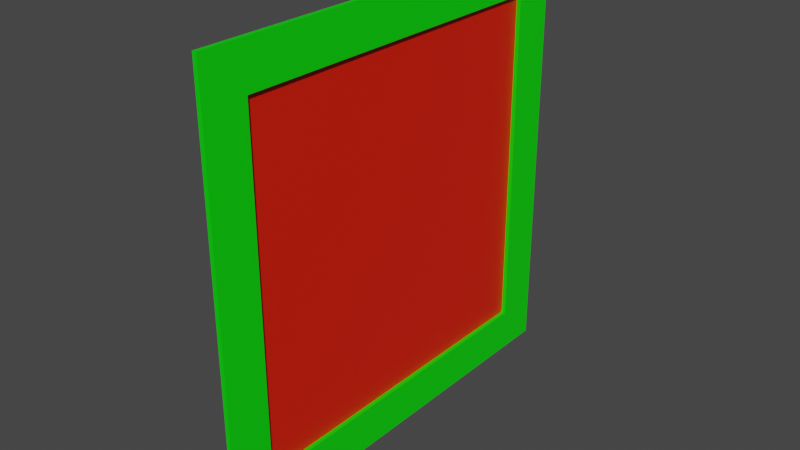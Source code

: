 # Source: basic.blend  (saved by Blender 3.2.14; exported with 4.5.12 LTS)
import bpy
from mathutils import Matrix  # noqa: F401  (used for matrix-valued properties, if any)

bpy.ops.wm.read_factory_settings(use_empty=True)
scene = bpy.context.scene
scene.name = 'Scene'

# ---- materials (node trees are filled in below, after node groups)
mat_sp_base__op_base__vcio_base__vcis_16 = bpy.data.materials.new('[sp=base][op=base][vcio=base][vcis=16]')
mat_sp_base__op_base__vcio_base__vcis_16.use_transparent_shadow = False
mat_sp_base__ab_window__vcio_base__vcis_16__dup = bpy.data.materials.new('[sp=base][ab=window][vcio=base][vcis=16][dup]')
mat_sp_base__ab_window__vcio_base__vcis_16__dup.use_transparent_shadow = False

# ---- material node trees
mat_sp_base__op_base__vcio_base__vcis_16.use_nodes = True; mat_sp_base__op_base__vcio_base__vcis_16.node_tree.nodes.clear()
_N = mat_sp_base__op_base__vcio_base__vcis_16.node_tree.nodes; _L = mat_sp_base__op_base__vcio_base__vcis_16.node_tree.links
n0 = _N.new('ShaderNodeBsdfPrincipled'); n0.name = 'Principled BSDF'; n0.location = (10, 300)
n0.distribution = 'GGX'
n0.subsurface_method = 'BURLEY'
n0.inputs[0].default_value = (9.446e-05, 0.8, 0.0, 1.0)
n0.inputs[3].default_value = 1.45
n0.inputs[27].default_value = (0.0, 0.0, 0.0, 1.0)
n0.inputs[28].default_value = 1.0
n1 = _N.new('ShaderNodeOutputMaterial'); n1.name = 'Material Output'; n1.location = (300, 300)
_L.new(n0.outputs[0], n1.inputs[0])
n1.is_active_output = True
mat_sp_base__ab_window__vcio_base__vcis_16__dup.use_nodes = True; mat_sp_base__ab_window__vcio_base__vcis_16__dup.node_tree.nodes.clear()
_N = mat_sp_base__ab_window__vcio_base__vcis_16__dup.node_tree.nodes; _L = mat_sp_base__ab_window__vcio_base__vcis_16__dup.node_tree.links
n0 = _N.new('ShaderNodeBsdfPrincipled'); n0.name = 'Principled BSDF'; n0.location = (10, 300)
n0.distribution = 'GGX'
n0.subsurface_method = 'RANDOM_WALK_SKIN'
n0.inputs[0].default_value = (0.8, 0.01216, 0.0, 1.0)
n0.inputs[3].default_value = 1.45
n0.inputs[27].default_value = (0.0, 0.0, 0.0, 1.0)
n0.inputs[28].default_value = 1.0
n1 = _N.new('ShaderNodeOutputMaterial'); n1.name = 'Material Output'; n1.location = (300, 300)
_L.new(n0.outputs[0], n1.inputs[0])
n1.is_active_output = True

# ---- world
world_world = bpy.data.worlds.new('World'); scene.world = world_world
world_world.use_nodes = True; world_world.node_tree.nodes.clear()
_N = world_world.node_tree.nodes; _L = world_world.node_tree.links
n0 = _N.new('ShaderNodeOutputWorld'); n0.name = 'World Output'; n0.location = (300, 300)
n1 = _N.new('ShaderNodeBackground'); n1.name = 'Background'; n1.location = (10, 300)
n1.inputs[0].default_value = (0.05088, 0.05088, 0.05088, 1.0)
_L.new(n1.outputs[0], n0.inputs[0])
n0.is_active_output = True
world_world.color = (0.05088, 0.05088, 0.05088)
world_world.use_sun_shadow = False
world_world.sun_shadow_jitter_overblur = 0.0

# ---- meshes
me_plane = bpy.data.meshes.new('Plane')
me_plane.from_pydata([(2.701e-08, -1.0, 1.0), (2.701e-08, -1.0, 2.98e-08), (0.01, -0.9, 0.9), (0.01, -0.9, 0.1), (0.01, -0.1, 0.1), (0.01, -0.1, 0.9), (-2.794e-09, -8.345e-07, 2.98e-08), (-2.794e-09, -8.345e-07, 1.0), (0.01, -1.0, 2.98e-08), (0.01, -1.0, 1.0), (0.01, -8.345e-07, 1.0), (0.01, -8.345e-07, 2.98e-08), (0.0, -0.9, 0.1), (0.0, -0.9, 0.9), (0.0, -0.1, 0.9), (0.0, -0.1, 0.1)], [], [(8, 9, 0, 1), (6, 7, 10, 11), (3, 4, 15, 12), (1, 6, 11, 8), (7, 0, 9, 10), (3, 2, 9, 8), (5, 4, 11, 10), (4, 3, 8, 11), (2, 5, 10, 9), (15, 14, 13, 12), (2, 3, 12, 13), (5, 2, 13, 14), (4, 5, 14, 15)])
me_plane.polygons.foreach_set('material_index', [0, 0, 0, 0, 0, 0, 0, 0, 0, 1, 0, 0, 0])
_uv = me_plane.uv_layers.new(name='UVMap')
_uv.uv.foreach_set('vector', [0.375, 0.0, 0.625, 0.0, 0.625, 0.25, 0.375, 0.25, 0.375, 0.5, 0.625, 0.5, 0.625, 0.75, 0.375, 0.75, 0.4, 0.975, 0.4, 0.775, 0.4, 0.775, 0.4, 0.975, 0.125, 0.5, 0.375, 0.5, 0.375, 0.75, 0.125, 0.75, 0.625, 0.5, 0.875, 0.5, 0.875, 0.75, 0.625, 0.75, 0.4, 0.975, 0.6, 0.975, 0.625, 1.0, 0.375, 1.0, 0.6, 0.775, 0.4, 0.775, 0.375, 0.75, 0.625, 0.75, 0.4, 0.775, 0.4, 0.975, 0.375, 1.0, 0.375, 0.75, 0.6, 0.975, 0.6, 0.775, 0.625, 0.75, 0.625, 1.0, 0.4, 0.775, 0.6, 0.775, 0.6, 0.975, 0.4, 0.975, 0.6, 0.975, 0.4, 0.975, 0.4, 0.975, 0.6, 0.975, 0.6, 0.775, 0.6, 0.975, 0.6, 0.975, 0.6, 0.775, 0.4, 0.775, 0.6, 0.775, 0.6, 0.775, 0.4, 0.775])
_ca = me_plane.color_attributes.new('Col', 'BYTE_COLOR', 'CORNER')
_ca.data.foreach_set('color', [0.0, 0.0, 0.0, 1.0, 0.0, 0.0, 0.0, 1.0, 0.0, 0.0, 0.0, 1.0, 0.0, 0.0, 0.0, 1.0, 0.0, 0.0, 0.0, 1.0, 0.0, 0.0, 0.0, 1.0, 0.0, 0.0, 0.0, 1.0, 0.0, 0.0, 0.0, 1.0, 0.0, 0.0, 0.0, 1.0, 0.0, 0.0, 0.0, 1.0, 0.0, 0.0, 0.0, 1.0, 0.0, 0.0, 0.0, 1.0, 0.0, 0.0, 0.0, 1.0, 0.0, 0.0, 0.0, 1.0, 0.0, 0.0, 0.0, 1.0, 0.0, 0.0, 0.0, 1.0, 0.0, 0.0, 0.0, 1.0, 0.0, 0.0, 0.0, 1.0, 0.0, 0.0, 0.0, 1.0, 0.0, 0.0, 0.0, 1.0, 0.0, 0.0, 0.0, 1.0, 0.0, 0.0, 0.0, 1.0, 0.0, 0.0, 0.0, 1.0, 0.0, 0.0, 0.0, 1.0, 0.0, 0.0, 0.0, 1.0, 0.0, 0.0, 0.0, 1.0, 0.0, 0.0, 0.0, 1.0, 0.0, 0.0, 0.0, 1.0, 0.0, 0.0, 0.0, 1.0, 0.0, 0.0, 0.0, 1.0, 0.0, 0.0, 0.0, 1.0, 0.0, 0.0, 0.0, 1.0, 0.0, 0.0, 0.0, 1.0, 0.0, 0.0, 0.0, 1.0, 0.0, 0.0, 0.0, 1.0, 0.0, 0.0, 0.0, 1.0, 0.0648, 0.0, 0.0, 1.0, 0.0648, 0.0, 0.0, 1.0, 0.0648, 0.0, 0.0, 1.0, 0.0648, 0.0, 0.0, 1.0, 0.0, 0.0, 0.0, 1.0, 0.0, 0.0, 0.0, 1.0, 0.0, 0.0, 0.0, 1.0, 0.0, 0.0, 0.0, 1.0, 0.0, 0.0, 0.0, 1.0, 0.0, 0.0, 0.0, 1.0, 0.0, 0.0, 0.0, 1.0, 0.0, 0.0, 0.0, 1.0, 0.0, 0.0, 0.0, 1.0, 0.0, 0.0, 0.0, 1.0, 0.0, 0.0, 0.0, 1.0, 0.0, 0.0, 0.0, 1.0])
me_plane.materials.append(mat_sp_base__op_base__vcio_base__vcis_16)
me_plane.materials.append(mat_sp_base__ab_window__vcio_base__vcis_16__dup)
me_plane.use_remesh_fix_poles = True
me_plane.use_remesh_preserve_attributes = False
me_plane.use_mirror_vertex_groups = False
me_plane.use_paint_bone_selection = False
me_plane.use_paint_mask = True
me_plane.update()

# ---- objects
ob_plane_alsostaticpart = bpy.data.objects.new('Plane.alsoStaticPart', me_plane)

# ---- transforms, parenting, visibility, modifiers, constraints
ob_plane_alsostaticpart.location = (0.0, 0.0, 0.0)
ob_plane_alsostaticpart.scale = (1.0, 1.0, 1.0)
ob_plane_alsostaticpart.lineart.crease_threshold = 0.0

# ---- collection membership
scene.collection.objects.link(ob_plane_alsostaticpart)

# ---- scene / render settings (as saved in the file)
scene.frame_start = 1; scene.frame_end = 250; scene.frame_set(1)
scene.render.engine = 'BLENDER_EEVEE_NEXT'
scene.cycles.use_denoising = False
scene.cycles.samples = 128
scene.cycles.sampling_pattern = 'TABULATED_SOBOL'
scene.cycles.use_adaptive_sampling = False
scene.cycles.use_light_tree = False
scene.view_settings.view_transform = 'Filmic'
bpy.context.view_layer.update()

# ---- added for rendering (the .blend has no active camera and no usable light): camera, sun
cam_auto = bpy.data.cameras.new('AutoCamera')
cam_auto.lens = 50.0
cam_auto.sensor_width = 36.0
cam_auto.clip_end = 1000.0
ob_auto_camera = bpy.data.objects.new('AutoCamera', cam_auto)
scene.collection.objects.link(ob_auto_camera)
ob_auto_camera.location = (1.3135, -2.0702, 1.5468)
ob_auto_camera.rotation_euler = (1.09748, -7.21219e-08, 0.694738)
scene.camera = ob_auto_camera
light_auto_sun = bpy.data.lights.new('AutoSun', 'SUN')
light_auto_sun.energy = 3.0
light_auto_sun.angle = 0.0523599
ob_auto_sun = bpy.data.objects.new('AutoSun', light_auto_sun)
scene.collection.objects.link(ob_auto_sun)
ob_auto_sun.rotation_euler = (0.872665, 0.174533, 0.523599)
bpy.context.view_layer.update()

